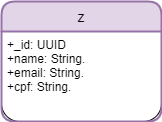

The diagram above was exported from draw.io. Its source (the exported page's mxGraphModel, read from the mxfile embedded in the PNG):
<mxGraphModel dx="799" dy="490" grid="1" gridSize="10" guides="1" tooltips="1" connect="1" arrows="1" fold="1" page="1" pageScale="1" pageWidth="850" pageHeight="1100" math="0" shadow="0">
  <root>
    <mxCell id="0" />
    <mxCell id="1" parent="0" />
    <mxCell id="nfX33AyHWgDWjRvsyo6K-3" value="" style="rounded=1;whiteSpace=wrap;html=1;" vertex="1" parent="1">
      <mxGeometry x="330" y="190" width="160" height="120" as="geometry" />
    </mxCell>
    <mxCell id="nfX33AyHWgDWjRvsyo6K-1" value="z" style="swimlane;childLayout=stackLayout;horizontal=1;startSize=30;horizontalStack=0;rounded=1;fontSize=14;fontStyle=0;strokeWidth=2;resizeParent=0;resizeLast=1;shadow=0;dashed=0;align=center;fillColor=#e1d5e7;strokeColor=#9673a6;" vertex="1" parent="1">
      <mxGeometry x="330" y="190" width="160" height="120" as="geometry" />
    </mxCell>
    <mxCell id="nfX33AyHWgDWjRvsyo6K-2" value="+_id: UUID&#10;+name: String.&#10;+email: String.&#10;+cpf: String." style="align=left;strokeColor=none;fillColor=none;spacingLeft=4;fontSize=12;verticalAlign=top;resizable=0;rotatable=0;part=1;" vertex="1" parent="nfX33AyHWgDWjRvsyo6K-1">
      <mxGeometry y="30" width="160" height="90" as="geometry" />
    </mxCell>
  </root>
</mxGraphModel>